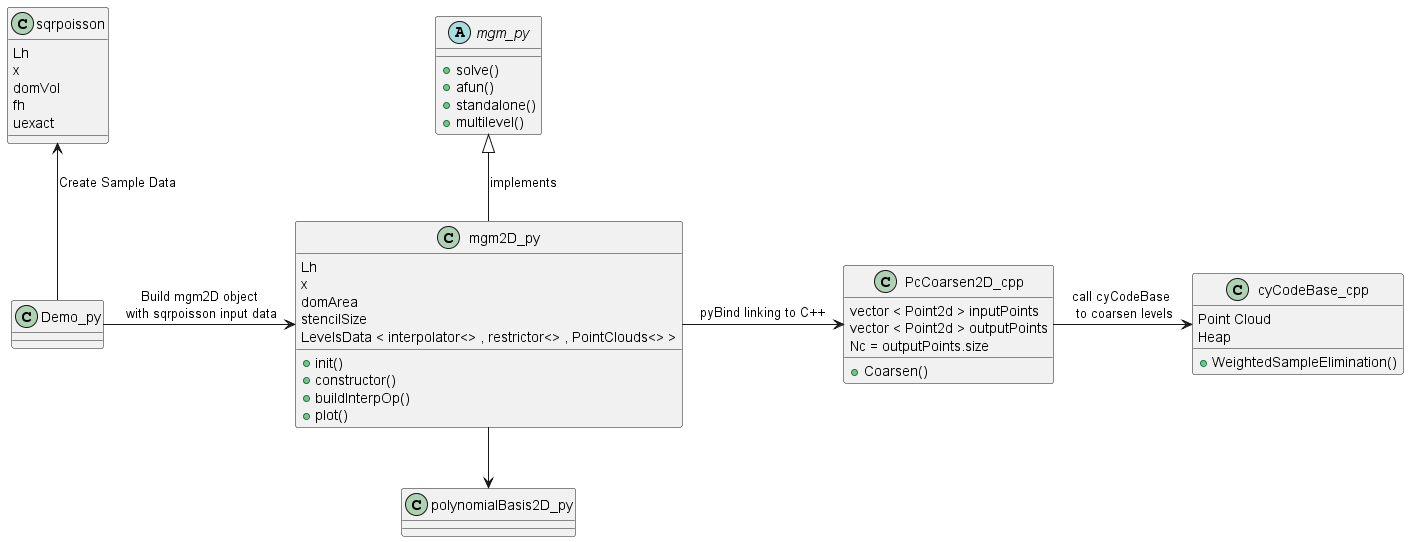

The diagram above was rendered by PlantUML. Its source (embedded in the PNG):
@startuml

abstract class mgm_py {
    +solve()
    +afun()
	+standalone()
	+multilevel()
}

class mgm2D_py {
	Lh
	x
	domArea
	stencilSize
	LevelsData < interpolator<> , restrictor<> , PointClouds<> > 
    +init()
	+constructor()
	+buildInterpOp()
	+plot()
}

class sqrpoisson {
	Lh
	x
	domVol
	fh
	uexact
}

class Demo_py {

}



class PcCoarsen2D_cpp {
	vector < Point2d > inputPoints
	vector < Point2d > outputPoints
	Nc = outputPoints.size

	+Coarsen()
}



class cyCodeBase_cpp {
	Point Cloud 
	Heap
	+WeightedSampleElimination()


}


class polynomialBasis2D_py {
	
}



Demo_py -u-> sqrpoisson  : Create Sample Data
Demo_py -r-> mgm2D_py : Build mgm2D object\n with sqrpoisson input data
mgm2D_py -u-|> mgm_py : implements
mgm2D_py  -r-> PcCoarsen2D_cpp : pyBind linking to C++
PcCoarsen2D_cpp -r-> cyCodeBase_cpp : call cyCodeBase \n to coarsen levels
mgm2D_py --> polynomialBasis2D_py 



 

@enduml